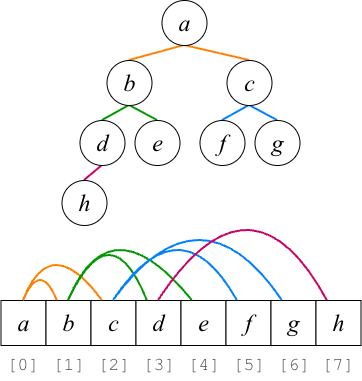

The diagram above was exported from draw.io. Its source (the exported page's mxGraphModel, read from the mxfile embedded in the PNG):
<mxGraphModel dx="606" dy="499" grid="1" gridSize="10" guides="1" tooltips="1" connect="1" arrows="1" fold="1" page="1" pageScale="1" pageWidth="850" pageHeight="1100" math="0" shadow="0">
  <root>
    <mxCell id="0" />
    <mxCell id="1" parent="0" />
    <mxCell id="2" connectable="0" parent="1" style="group" value="" vertex="1">
      <mxGeometry height="225" width="238" x="184.5" y="280" as="geometry" />
    </mxCell>
    <mxCell id="3" edge="1" parent="2" source="12" style="endArrow=none;html=1;rounded=0;defaultLabelBackgroundColor=page;exitX=0.5;exitY=0;exitDx=0;exitDy=0;entryX=0.5;entryY=1;entryDx=0;entryDy=0;strokeWidth=2;strokeColor=#FF8000;" target="10" value="">
      <mxGeometry height="50" relative="1" width="50" as="geometry">
        <mxPoint x="125" y="170" as="sourcePoint" />
        <mxPoint x="175" y="120" as="targetPoint" />
      </mxGeometry>
    </mxCell>
    <mxCell id="4" edge="1" parent="2" source="11" style="endArrow=none;html=1;rounded=0;defaultLabelBackgroundColor=page;exitX=0.5;exitY=0;exitDx=0;exitDy=0;entryX=0.5;entryY=1;entryDx=0;entryDy=0;strokeWidth=2;strokeColor=#FF8000;" target="10" value="">
      <mxGeometry height="50" relative="1" width="50" as="geometry">
        <mxPoint x="68" y="170" as="sourcePoint" />
        <mxPoint x="148" y="155" as="targetPoint" />
      </mxGeometry>
    </mxCell>
    <mxCell id="5" edge="1" parent="2" source="13" style="endArrow=none;html=1;rounded=0;defaultLabelBackgroundColor=page;exitX=0.5;exitY=0;exitDx=0;exitDy=0;entryX=0.5;entryY=1;entryDx=0;entryDy=0;strokeWidth=2;strokeColor=#009900;" target="12" value="">
      <mxGeometry height="50" relative="1" width="50" as="geometry">
        <mxPoint x="123" y="50" as="sourcePoint" />
        <mxPoint x="143" y="15" as="targetPoint" />
      </mxGeometry>
    </mxCell>
    <mxCell id="6" edge="1" parent="2" source="14" style="endArrow=none;html=1;rounded=0;defaultLabelBackgroundColor=page;entryX=0.5;entryY=1;entryDx=0;entryDy=0;strokeWidth=2;strokeColor=#009900;exitX=0.5;exitY=0;exitDx=0;exitDy=0;" target="12" value="">
      <mxGeometry height="50" relative="1" width="50" as="geometry">
        <mxPoint x="85" y="185" as="sourcePoint" />
        <mxPoint x="145" y="110" as="targetPoint" />
      </mxGeometry>
    </mxCell>
    <mxCell id="7" edge="1" parent="2" source="15" style="endArrow=none;html=1;rounded=0;defaultLabelBackgroundColor=page;exitX=0.5;exitY=0;exitDx=0;exitDy=0;entryX=0.5;entryY=1;entryDx=0;entryDy=0;strokeWidth=2;strokeColor=#007FFF;" target="11" value="">
      <mxGeometry height="50" relative="1" width="50" as="geometry">
        <mxPoint x="95" y="195" as="sourcePoint" />
        <mxPoint x="155" y="120" as="targetPoint" />
      </mxGeometry>
    </mxCell>
    <mxCell id="8" edge="1" parent="2" source="16" style="endArrow=none;html=1;rounded=0;defaultLabelBackgroundColor=page;entryX=0.5;entryY=1;entryDx=0;entryDy=0;strokeWidth=2;strokeColor=#007FFF;exitX=0.5;exitY=0;exitDx=0;exitDy=0;" target="11" value="">
      <mxGeometry height="50" relative="1" width="50" as="geometry">
        <mxPoint x="143" y="195" as="sourcePoint" />
        <mxPoint x="155" y="120" as="targetPoint" />
      </mxGeometry>
    </mxCell>
    <mxCell id="9" edge="1" parent="2" source="17" style="endArrow=none;html=1;rounded=0;defaultLabelBackgroundColor=page;exitX=0.5;exitY=0;exitDx=0;exitDy=0;entryX=0.5;entryY=1;entryDx=0;entryDy=0;strokeWidth=2;strokeColor=#CC0066;" target="13" value="">
      <mxGeometry height="50" relative="1" width="50" as="geometry">
        <mxPoint x="35" y="135" as="sourcePoint" />
        <mxPoint x="60" y="100" as="targetPoint" />
      </mxGeometry>
    </mxCell>
    <mxCell id="10" parent="2" style="ellipse;whiteSpace=wrap;html=1;shapeInside=1;aspect=fixed;fontFamily=Times New Roman;fontStyle=2;fontSize=24;spacingBottom=0;" value="a" vertex="1">
      <mxGeometry height="45" width="45" x="100" as="geometry" />
    </mxCell>
    <mxCell id="11" parent="2" style="ellipse;whiteSpace=wrap;html=1;shapeInside=1;aspect=fixed;fontFamily=Times New Roman;fontStyle=2;fontSize=24;spacingBottom=0;" value="c" vertex="1">
      <mxGeometry height="45" width="45" x="165" y="60" as="geometry" />
    </mxCell>
    <mxCell id="12" parent="2" style="ellipse;whiteSpace=wrap;html=1;shapeInside=1;aspect=fixed;fontFamily=Times New Roman;fontStyle=2;fontSize=24;spacingBottom=0;" value="b" vertex="1">
      <mxGeometry height="45" width="45" x="45" y="60" as="geometry" />
    </mxCell>
    <mxCell id="13" parent="2" style="ellipse;whiteSpace=wrap;html=1;shapeInside=1;aspect=fixed;fontFamily=Times New Roman;fontStyle=2;fontSize=24;spacingBottom=0;" value="d" vertex="1">
      <mxGeometry height="45" width="45" x="18" y="120" as="geometry" />
    </mxCell>
    <mxCell id="14" parent="2" style="ellipse;whiteSpace=wrap;html=1;shapeInside=1;aspect=fixed;fontFamily=Times New Roman;fontStyle=2;fontSize=24;spacingBottom=0;" value="e" vertex="1">
      <mxGeometry height="45" width="45" x="73" y="120" as="geometry" />
    </mxCell>
    <mxCell id="15" parent="2" style="ellipse;whiteSpace=wrap;html=1;shapeInside=1;aspect=fixed;fontFamily=Times New Roman;fontStyle=2;fontSize=24;spacingBottom=0;" value="f" vertex="1">
      <mxGeometry height="45" width="45" x="138" y="120" as="geometry" />
    </mxCell>
    <mxCell id="16" parent="2" style="ellipse;whiteSpace=wrap;html=1;shapeInside=1;aspect=fixed;fontFamily=Times New Roman;fontStyle=2;fontSize=24;spacingBottom=0;" value="g" vertex="1">
      <mxGeometry height="45" width="45" x="193" y="120" as="geometry" />
    </mxCell>
    <mxCell id="17" parent="2" style="ellipse;whiteSpace=wrap;html=1;shapeInside=1;aspect=fixed;fontFamily=Times New Roman;fontStyle=2;fontSize=24;spacingBottom=0;" value="h" vertex="1">
      <mxGeometry height="45" width="45" y="180" as="geometry" />
    </mxCell>
    <mxCell id="18" connectable="0" parent="1" style="group" value="" vertex="1">
      <mxGeometry height="180" width="360" x="123.5" y="480" as="geometry" />
    </mxCell>
    <mxCell id="19" parent="18" style="whiteSpace=wrap;html=1;aspect=fixed;fontSize=24;fontFamily=Times New Roman;fontStyle=2" value="a" vertex="1">
      <mxGeometry height="45" width="45" y="100" as="geometry" />
    </mxCell>
    <mxCell id="20" parent="18" style="whiteSpace=wrap;html=1;aspect=fixed;fontSize=24;fontFamily=Times New Roman;fontStyle=2" value="b" vertex="1">
      <mxGeometry height="45" width="45" x="45" y="100" as="geometry" />
    </mxCell>
    <mxCell id="21" parent="18" style="whiteSpace=wrap;html=1;aspect=fixed;fontSize=24;fontFamily=Times New Roman;fontStyle=2" value="c" vertex="1">
      <mxGeometry height="45" width="45" x="90" y="100" as="geometry" />
    </mxCell>
    <mxCell id="22" parent="18" style="whiteSpace=wrap;html=1;aspect=fixed;fontSize=24;fontFamily=Times New Roman;fontStyle=2" value="d" vertex="1">
      <mxGeometry height="45" width="45" x="135" y="100" as="geometry" />
    </mxCell>
    <mxCell id="23" parent="18" style="whiteSpace=wrap;html=1;aspect=fixed;fontSize=24;fontFamily=Times New Roman;fontStyle=2" value="e" vertex="1">
      <mxGeometry height="45" width="45" x="180" y="100" as="geometry" />
    </mxCell>
    <mxCell id="24" parent="18" style="whiteSpace=wrap;html=1;aspect=fixed;fontSize=24;fontFamily=Times New Roman;fontStyle=2" value="f" vertex="1">
      <mxGeometry height="45" width="45" x="225" y="100" as="geometry" />
    </mxCell>
    <mxCell id="25" parent="18" style="whiteSpace=wrap;html=1;aspect=fixed;fontSize=24;fontFamily=Times New Roman;fontStyle=2" value="g" vertex="1">
      <mxGeometry height="45" width="45" x="270" y="100" as="geometry" />
    </mxCell>
    <mxCell id="26" edge="1" parent="18" source="19" style="endArrow=none;html=1;rounded=0;defaultLabelBackgroundColor=page;exitX=0.5;exitY=0;exitDx=0;exitDy=0;strokeWidth=2;strokeColor=#FF8000;curved=1;curveGeometry=1;entryX=0.25;entryY=0;entryDx=0;entryDy=0;" target="20" value="">
      <mxGeometry height="50" relative="1" width="50" x="-0.0136" as="geometry">
        <Array as="points">
          <mxPoint x="40" y="60" />
        </Array>
        <mxPoint x="130" y="-165" as="sourcePoint" />
        <mxPoint x="90" y="40" as="targetPoint" />
      </mxGeometry>
    </mxCell>
    <mxCell id="27" edge="1" parent="18" source="19" style="endArrow=none;html=1;rounded=0;defaultLabelBackgroundColor=page;exitX=0.5;exitY=0;exitDx=0;exitDy=0;strokeWidth=2;strokeColor=#FF8000;curved=1;curveGeometry=1;entryX=0.25;entryY=0;entryDx=0;entryDy=0;" target="21" value="">
      <mxGeometry height="50" relative="1" width="50" x="0.8155" as="geometry">
        <Array as="points">
          <mxPoint x="50" y="30" />
        </Array>
        <mxPoint x="80" y="50" as="sourcePoint" />
        <mxPoint x="137" y="50" as="targetPoint" />
      </mxGeometry>
    </mxCell>
    <mxCell id="28" edge="1" parent="18" source="20" style="endArrow=none;html=1;rounded=0;defaultLabelBackgroundColor=page;exitX=0.5;exitY=0;exitDx=0;exitDy=0;entryX=0.25;entryY=0;entryDx=0;entryDy=0;strokeWidth=2;strokeColor=#009900;curved=1;curveGeometry=1;" target="22" value="">
      <mxGeometry height="50" relative="1" width="50" as="geometry">
        <Array as="points">
          <mxPoint x="110" y="10" />
        </Array>
        <mxPoint x="80" y="-145" as="sourcePoint" />
        <mxPoint x="105" y="-180" as="targetPoint" />
      </mxGeometry>
    </mxCell>
    <mxCell id="29" edge="1" parent="18" source="20" style="endArrow=none;html=1;rounded=0;defaultLabelBackgroundColor=page;exitX=0.5;exitY=0;exitDx=0;exitDy=0;entryX=0.25;entryY=0;entryDx=0;entryDy=0;strokeWidth=2;strokeColor=#009900;curved=1;curveGeometry=1;" target="23" value="">
      <mxGeometry height="50" relative="1" width="50" as="geometry">
        <Array as="points">
          <mxPoint x="110" />
        </Array>
        <mxPoint x="90" y="160" as="sourcePoint" />
        <mxPoint x="168" y="160" as="targetPoint" />
      </mxGeometry>
    </mxCell>
    <mxCell id="30" edge="1" parent="18" source="21" style="endArrow=none;html=1;rounded=0;defaultLabelBackgroundColor=page;exitX=0.5;exitY=0;exitDx=0;exitDy=0;strokeWidth=2;strokeColor=#007FFF;curved=1;curveGeometry=1;entryX=0.25;entryY=0;entryDx=0;entryDy=0;" target="24" value="">
      <mxGeometry height="50" relative="1" width="50" as="geometry">
        <Array as="points">
          <mxPoint x="180" />
        </Array>
        <mxPoint x="210" y="-135" as="sourcePoint" />
        <mxPoint x="230" y="50" as="targetPoint" />
      </mxGeometry>
    </mxCell>
    <mxCell id="31" parent="18" style="whiteSpace=wrap;html=1;aspect=fixed;fontSize=24;fontFamily=Times New Roman;fontStyle=2" value="h" vertex="1">
      <mxGeometry height="45" width="45" x="315" y="100" as="geometry" />
    </mxCell>
    <mxCell id="32" parent="18" style="text;html=1;whiteSpace=wrap;strokeColor=none;fillColor=none;align=center;verticalAlign=middle;rounded=0;fontFamily=Courier New;fontStyle=0;fontColor=#4D4D4D;fontSize=18;" value="[0]" vertex="1">
      <mxGeometry height="30" width="37.5" x="3.75" y="150" as="geometry" />
    </mxCell>
    <mxCell id="33" parent="18" style="text;html=1;whiteSpace=wrap;strokeColor=none;fillColor=none;align=center;verticalAlign=middle;rounded=0;fontFamily=Courier New;fontStyle=0;fontColor=#4D4D4D;fontSize=18;" value="[1]" vertex="1">
      <mxGeometry height="30" width="37.5" x="49" y="150" as="geometry" />
    </mxCell>
    <mxCell id="34" parent="18" style="text;html=1;whiteSpace=wrap;strokeColor=none;fillColor=none;align=center;verticalAlign=middle;rounded=0;fontFamily=Courier New;fontStyle=0;fontColor=#4D4D4D;fontSize=18;" value="[2]" vertex="1">
      <mxGeometry height="30" width="37.5" x="94" y="150" as="geometry" />
    </mxCell>
    <mxCell id="35" parent="18" style="text;html=1;whiteSpace=wrap;strokeColor=none;fillColor=none;align=center;verticalAlign=middle;rounded=0;fontFamily=Courier New;fontStyle=0;fontColor=#4D4D4D;fontSize=18;" value="[3]" vertex="1">
      <mxGeometry height="30" width="37.5" x="139" y="150" as="geometry" />
    </mxCell>
    <mxCell id="36" parent="18" style="text;html=1;whiteSpace=wrap;strokeColor=none;fillColor=none;align=center;verticalAlign=middle;rounded=0;fontFamily=Courier New;fontStyle=0;fontColor=#4D4D4D;fontSize=18;" value="[4]" vertex="1">
      <mxGeometry height="30" width="37.5" x="184" y="150" as="geometry" />
    </mxCell>
    <mxCell id="37" parent="18" style="text;html=1;whiteSpace=wrap;strokeColor=none;fillColor=none;align=center;verticalAlign=middle;rounded=0;fontFamily=Courier New;fontStyle=0;fontColor=#4D4D4D;fontSize=18;" value="[5]" vertex="1">
      <mxGeometry height="30" width="37.5" x="229" y="150" as="geometry" />
    </mxCell>
    <mxCell id="38" parent="18" style="text;html=1;whiteSpace=wrap;strokeColor=none;fillColor=none;align=center;verticalAlign=middle;rounded=0;fontFamily=Courier New;fontStyle=0;fontColor=#4D4D4D;fontSize=18;" value="[6]" vertex="1">
      <mxGeometry height="30" width="37.5" x="274" y="150" as="geometry" />
    </mxCell>
    <mxCell id="39" parent="18" style="text;html=1;whiteSpace=wrap;strokeColor=none;fillColor=none;align=center;verticalAlign=middle;rounded=0;fontFamily=Courier New;fontStyle=0;fontColor=#4D4D4D;fontSize=18;" value="[7]" vertex="1">
      <mxGeometry height="30" width="37.5" x="318.75" y="150" as="geometry" />
    </mxCell>
    <mxCell id="40" edge="1" parent="18" source="21" style="endArrow=none;html=1;rounded=0;defaultLabelBackgroundColor=page;exitX=0.5;exitY=0;exitDx=0;exitDy=0;strokeWidth=2;strokeColor=#007FFF;curved=1;curveGeometry=1;entryX=0.25;entryY=0;entryDx=0;entryDy=0;" target="25" value="">
      <mxGeometry height="50" relative="1" width="50" x="0.0936" as="geometry">
        <Array as="points">
          <mxPoint x="200" y="-20" />
        </Array>
        <mxPoint x="180" y="100" as="sourcePoint" />
        <mxPoint x="303" y="100" as="targetPoint" />
      </mxGeometry>
    </mxCell>
    <mxCell id="41" edge="1" parent="18" source="22" style="endArrow=none;html=1;rounded=0;defaultLabelBackgroundColor=page;exitX=0.5;exitY=0;exitDx=0;exitDy=0;entryX=0.25;entryY=0;entryDx=0;entryDy=0;strokeWidth=2;strokeColor=#CC0066;curved=1;curveGeometry=1;" target="31" value="">
      <mxGeometry height="50" relative="1" width="50" as="geometry">
        <Array as="points">
          <mxPoint x="250" y="-40" />
        </Array>
        <mxPoint x="50" y="-65" as="sourcePoint" />
        <mxPoint x="80" y="-100" as="targetPoint" />
      </mxGeometry>
    </mxCell>
  </root>
</mxGraphModel>